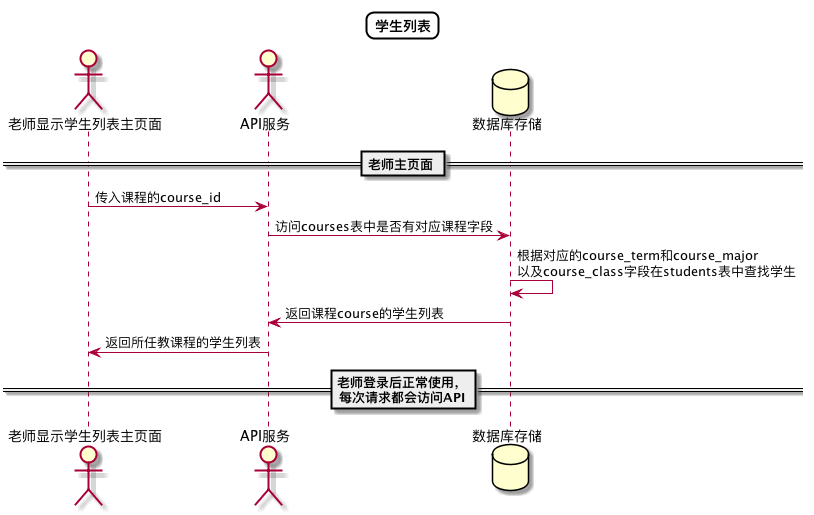

The diagram above was rendered by PlantUML. Its source (embedded in the PNG):
@startuml
skinparam titleBorderRoundCorner 15
skinparam titleBorderThickness 2
skinparam titleBorderColor #Black
skinparam titleFontSize 24
Title 学生列表


actor 老师显示学生列表主页面
actor API服务
database 数据库存储

== 老师主页面 ==
老师显示学生列表主页面->API服务:传入课程的course_id
API服务->数据库存储:访问courses表中是否有对应课程字段
数据库存储->数据库存储:根据对应的course_term和course_major\n以及course_class字段在students表中查找学生
数据库存储->API服务:返回课程course的学生列表
API服务->老师显示学生列表主页面:返回所任教课程的学生列表
== 老师登录后正常使用，\n每次请求都会访问API==

@enduml